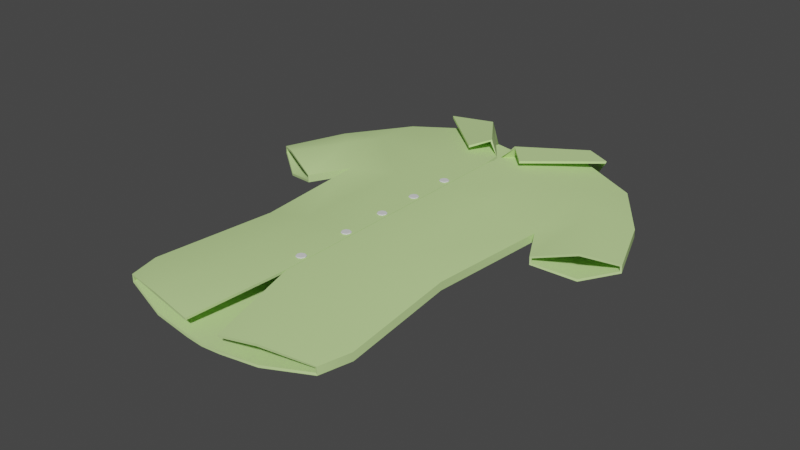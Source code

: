 # Source: shirt.blend  (saved by Blender 2.80.75; exported with 4.5.12 LTS)
import bpy
from mathutils import Matrix  # noqa: F401  (used for matrix-valued properties, if any)

bpy.ops.wm.read_factory_settings(use_empty=True)
scene = bpy.context.scene
scene.name = 'Scene'

# ---- materials (node trees are filled in below, after node groups)
mat_svgmat_004 = bpy.data.materials.new('SVGMat.004')
mat_svgmat_004.use_transparent_shadow = False
mat_svgmat_004.diffuse_color = (0.5538, 0.7737, 0.3194, 1.0)
mat_buttons = bpy.data.materials.new('buttons')
mat_buttons.use_transparent_shadow = False

# ---- node groups
ng_auto_smooth = bpy.data.node_groups.new('Auto Smooth', 'GeometryNodeTree')
_s = ng_auto_smooth.interface.new_socket(name='Geometry', in_out='OUTPUT', socket_type='NodeSocketGeometry')
_s = ng_auto_smooth.interface.new_socket(name='Geometry', in_out='INPUT', socket_type='NodeSocketGeometry')
_s = ng_auto_smooth.interface.new_socket(name='Angle', in_out='INPUT', socket_type='NodeSocketFloat')
_s.subtype = 'ANGLE'
_s.min_value = 0.0
_s.max_value = 3.142
ng_auto_smooth.is_modifier = True
_N = ng_auto_smooth.nodes; _L = ng_auto_smooth.links
n0 = _N.new('NodeGroupOutput'); n0.name = 'Group Output'; n0.location = (480, -100)
n1 = _N.new('NodeGroupInput'); n1.name = 'Group Input'; n1.location = (-420, -300)
n2 = _N.new('NodeGroupInput'); n2.name = 'Group Input.001'; n2.location = (-60, -100)
n3 = _N.new('GeometryNodeSetShadeSmooth'); n3.name = 'Set Shade Smooth'; n3.location = (120, -100)
n3.domain = 'EDGE'
n4 = _N.new('GeometryNodeSetShadeSmooth'); n4.name = 'Set Shade Smooth.001'; n4.location = (300, -100)
n5 = _N.new('GeometryNodeInputMeshEdgeAngle'); n5.name = 'Edge Angle'; n5.location = (-420, -220)
n6 = _N.new('GeometryNodeInputEdgeSmooth'); n6.name = 'Is Edge Smooth'; n6.location = (-60, -160)
n7 = _N.new('GeometryNodeInputShadeSmooth'); n7.name = 'Is Face Smooth'; n7.location = (-240, -340)
n8 = _N.new('FunctionNodeBooleanMath'); n8.name = 'Boolean Math'; n8.location = (-60, -220)
n9 = _N.new('FunctionNodeCompare'); n9.name = 'Compare'; n9.location = (-240, -180)
n9.operation = 'LESS_EQUAL'
_L.new(n5.outputs[0], n9.inputs[0])
_L.new(n4.outputs[0], n0.inputs[0])
_L.new(n1.outputs[1], n9.inputs[1])
_L.new(n9.outputs[0], n8.inputs[0])
_L.new(n7.outputs[0], n8.inputs[1])
_L.new(n2.outputs[0], n3.inputs[0])
_L.new(n6.outputs[0], n3.inputs[1])
_L.new(n3.outputs[0], n4.inputs[0])
_L.new(n8.outputs[0], n3.inputs[2])
n0.is_active_output = True

# ---- material node trees
mat_buttons.use_nodes = True; mat_buttons.node_tree.nodes.clear()
_N = mat_buttons.node_tree.nodes; _L = mat_buttons.node_tree.links
n0 = _N.new('ShaderNodeOutputMaterial'); n0.name = 'Material Output'; n0.location = (300, 300)
n1 = _N.new('ShaderNodeBsdfPrincipled'); n1.name = 'Principled BSDF'; n1.location = (10, 300)
n1.distribution = 'GGX'
n1.subsurface_method = 'BURLEY'
n1.inputs[3].default_value = 1.45
n1.inputs[27].default_value = (0.0, 0.0, 0.0, 1.0)
n1.inputs[28].default_value = 1.0
_L.new(n1.outputs[0], n0.inputs[0])
n0.is_active_output = True

# ---- world
world_world = bpy.data.worlds.new('World'); scene.world = world_world
world_world.use_nodes = True; world_world.node_tree.nodes.clear()
_N = world_world.node_tree.nodes; _L = world_world.node_tree.links
n0 = _N.new('ShaderNodeOutputWorld'); n0.name = 'World Output'; n0.location = (300, 300)
n1 = _N.new('ShaderNodeBackground'); n1.name = 'Background'; n1.location = (10, 300)
n1.inputs[0].default_value = (0.05088, 0.05088, 0.05088, 1.0)
_L.new(n1.outputs[0], n0.inputs[0])
n0.is_active_output = True
world_world.color = (0.05088, 0.05088, 0.05088)
world_world.use_sun_shadow = False
world_world.sun_shadow_jitter_overblur = 0.0

# ---- meshes
me_path4499 = bpy.data.meshes.new('path4499')
me_path4499.from_pydata([(-0.2092, 0.893, 0.02773), (-0.5522, 0.7464, 0.0), (-0.7322, 0.4849, 0.0), (-0.833, 0.2146, 0.0), (-0.7085, 0.1256, 0.04001), (-0.5472, 0.05807, 0.0), (-0.4602, 0.2196, 0.0), (-0.4155, -0.2861, 0.0), (-0.4726, -0.7992, 0.0), (-0.4406, -0.9284, 0.0), (-0.2415, -0.9856, 0.02773), (-0.07747, -1.0, 0.0), (-0.001125, -0.6153, 0.04014), (-0.01152, 0.6383, 0.04014), (-0.001125, -0.2861, 0.04014), (-0.001125, 0.2424, 0.04014), (-0.2309, -0.2861, 0.03858), (-0.2222, 0.2315, 0.04051), (-0.2172, 0.4871, 0.03557), (-0.5036, 0.4684, 0.04728), (-0.5819, 0.3375, 0.0445), (-0.2096, 0.894, -0.06141), (-0.5526, 0.7474, -0.03368), (-0.7326, 0.4859, -0.03368), (-0.8334, 0.2157, -0.03368), (-0.7089, 0.1266, -0.07368), (-0.5476, 0.05911, -0.03368), (-0.4606, 0.2206, -0.03368), (-0.4159, -0.285, -0.03368), (-0.473, -0.7982, -0.03368), (-0.441, -0.9274, -0.03368), (-0.2419, -0.9845, -0.06141), (-0.07788, -0.9994, -0.07381), (0.0, -1.006, -0.07381), (0.0, 0.6394, -0.07381), (0.0, -0.285, -0.07381), (0.0, 0.2434, -0.07381), (-0.2313, -0.285, -0.07225), (-0.2226, 0.2326, -0.07418), (-0.2176, 0.4882, -0.06925), (-0.5041, 0.4694, -0.08095), (-0.5823, 0.3385, -0.07818), (-0.2373, -0.7061, 0.03206), (0.0, 0.8928, -0.08716), (-0.2377, -0.7086, -0.06568), (-0.2556, 0.9475, 0.02773), (-0.06203, 0.6638, 0.08473), (-0.2096, 0.9286, -0.06141), (0.0, 0.9271, -0.08716), (-0.3936, 0.839, 0.05217), (-0.1276, 0.6008, 0.05892), (-0.2752, 0.9834, -0.08721), (0.0, 0.9637, -0.1473), (-0.001125, 0.5497, 0.04014)], [], [(20, 2, 3, 4), (18, 0, 1, 19), (42, 16, 7, 8), (16, 17, 6, 7), (14, 15, 17, 16), (12, 42, 10, 11), (13, 0, 18), (17, 18, 19, 6), (53, 13, 18), (6, 19, 20), (5, 6, 20, 4), (19, 1, 2, 20), (41, 25, 24, 23), (39, 40, 22, 21), (44, 29, 28, 37), (37, 28, 27, 38), (35, 37, 38, 36), (33, 32, 31, 44), (34, 39, 21), (38, 27, 40, 39), (36, 38, 39, 34), (27, 41, 40), (26, 25, 41, 27), (40, 41, 23, 22), (7, 28, 29, 8), (1, 22, 23, 2), (5, 26, 27, 6), (8, 29, 30, 9), (0, 21, 22, 1), (6, 27, 28, 7), (2, 23, 24, 3), (34, 21, 43), (14, 16, 42, 12), (10, 42, 8, 9), (35, 33, 44, 37), (31, 30, 29, 44), (43, 21, 47, 48), (13, 46, 45, 0), (0, 45, 47, 21), (48, 47, 51, 52), (46, 50, 49, 45), (45, 51, 47), (49, 51, 45), (15, 53, 18, 17)])
me_path4499.polygons.foreach_set('use_smooth', [True] * 44)
me_path4499.materials.append(mat_svgmat_004)
me_path4499.use_remesh_preserve_volume = False
me_path4499.use_remesh_preserve_attributes = False
me_path4499.use_mirror_vertex_groups = False
me_path4499.update()
me_cylinder = bpy.data.meshes.new('Cylinder')
me_cylinder.from_pydata([(-0.02715, 0.2801, 0.04482), (-0.02715, 0.2801, 0.0401), (-0.0421, 0.2863, 0.04482), (-0.0421, 0.2863, 0.0401), (-0.04829, 0.3013, 0.04482), (-0.04829, 0.3013, 0.0401), (-0.0421, 0.3162, 0.04482), (-0.0421, 0.3162, 0.0401), (-0.02715, 0.3224, 0.04482), (-0.02715, 0.3224, 0.0401), (-0.01219, 0.3162, 0.04482), (-0.01219, 0.3162, 0.0401), (-0.005999, 0.3013, 0.04482), (-0.005999, 0.3013, 0.0401), (-0.01219, 0.2863, 0.04482), (-0.01219, 0.2863, 0.0401), (-0.02715, 0.08786, 0.04482), (-0.02715, 0.08786, 0.0401), (-0.0421, 0.09405, 0.04482), (-0.0421, 0.09405, 0.0401), (-0.04829, 0.109, 0.04482), (-0.04829, 0.109, 0.0401), (-0.0421, 0.124, 0.04482), (-0.0421, 0.124, 0.0401), (-0.02715, 0.1302, 0.04482), (-0.02715, 0.1302, 0.0401), (-0.01219, 0.124, 0.04482), (-0.01219, 0.124, 0.0401), (-0.005999, 0.109, 0.04482), (-0.005999, 0.109, 0.0401), (-0.01219, 0.09405, 0.04482), (-0.01219, 0.09405, 0.0401), (-0.02715, -0.1004, 0.04482), (-0.02715, -0.1004, 0.0401), (-0.0421, -0.09423, 0.04482), (-0.0421, -0.09423, 0.0401), (-0.04829, -0.07928, 0.04482), (-0.04829, -0.07928, 0.0401), (-0.0421, -0.06433, 0.04482), (-0.0421, -0.06433, 0.0401), (-0.02715, -0.05813, 0.04482), (-0.02715, -0.05813, 0.0401), (-0.01219, -0.06433, 0.04482), (-0.01219, -0.06433, 0.0401), (-0.005999, -0.07928, 0.04482), (-0.005999, -0.07928, 0.0401), (-0.01219, -0.09423, 0.04482), (-0.01219, -0.09423, 0.0401), (-0.02715, -0.3006, 0.04482), (-0.02715, -0.3006, 0.0401), (-0.0421, -0.2944, 0.04482), (-0.0421, -0.2944, 0.0401), (-0.04829, -0.2795, 0.04482), (-0.04829, -0.2795, 0.0401), (-0.0421, -0.2645, 0.04482), (-0.0421, -0.2645, 0.0401), (-0.02715, -0.2583, 0.04482), (-0.02715, -0.2583, 0.0401), (-0.01219, -0.2645, 0.04482), (-0.01219, -0.2645, 0.0401), (-0.005999, -0.2795, 0.04482), (-0.005999, -0.2795, 0.0401), (-0.01219, -0.2944, 0.04482), (-0.01219, -0.2944, 0.0401), (-0.02715, -0.5345, 0.04482), (-0.02715, -0.5345, 0.0401), (-0.0421, -0.5283, 0.04482), (-0.0421, -0.5283, 0.0401), (-0.04829, -0.5133, 0.04482), (-0.04829, -0.5133, 0.0401), (-0.0421, -0.4984, 0.04482), (-0.0421, -0.4984, 0.0401), (-0.02715, -0.4922, 0.04482), (-0.02715, -0.4922, 0.0401), (-0.01219, -0.4984, 0.04482), (-0.01219, -0.4984, 0.0401), (-0.005999, -0.5133, 0.04482), (-0.005999, -0.5133, 0.0401), (-0.01219, -0.5283, 0.04482), (-0.01219, -0.5283, 0.0401)], [], [(0, 1, 3, 2), (2, 3, 5, 4), (4, 5, 7, 6), (6, 7, 9, 8), (8, 9, 11, 10), (10, 11, 13, 12), (3, 1, 15, 13, 11, 9, 7, 5), (12, 13, 15, 14), (14, 15, 1, 0), (0, 2, 4, 6, 8, 10, 12, 14), (16, 17, 19, 18), (18, 19, 21, 20), (20, 21, 23, 22), (22, 23, 25, 24), (24, 25, 27, 26), (26, 27, 29, 28), (19, 17, 31, 29, 27, 25, 23, 21), (28, 29, 31, 30), (30, 31, 17, 16), (16, 18, 20, 22, 24, 26, 28, 30), (32, 33, 35, 34), (34, 35, 37, 36), (36, 37, 39, 38), (38, 39, 41, 40), (40, 41, 43, 42), (42, 43, 45, 44), (35, 33, 47, 45, 43, 41, 39, 37), (44, 45, 47, 46), (46, 47, 33, 32), (32, 34, 36, 38, 40, 42, 44, 46), (48, 49, 51, 50), (50, 51, 53, 52), (52, 53, 55, 54), (54, 55, 57, 56), (56, 57, 59, 58), (58, 59, 61, 60), (51, 49, 63, 61, 59, 57, 55, 53), (60, 61, 63, 62), (62, 63, 49, 48), (48, 50, 52, 54, 56, 58, 60, 62), (64, 65, 67, 66), (66, 67, 69, 68), (68, 69, 71, 70), (70, 71, 73, 72), (72, 73, 75, 74), (74, 75, 77, 76), (67, 65, 79, 77, 75, 73, 71, 69), (76, 77, 79, 78), (78, 79, 65, 64), (64, 66, 68, 70, 72, 74, 76, 78)])
_uv = me_cylinder.uv_layers.new(name='UVMap')
_uv.uv.foreach_set('vector', [1.0, 0.5, 1.0, 1.0, 0.875, 1.0, 0.875, 0.5, 0.875, 0.5, 0.875, 1.0, 0.75, 1.0, 0.75, 0.5, 0.75, 0.5, 0.75, 1.0, 0.625, 1.0, 0.625, 0.5, 0.625, 0.5, 0.625, 1.0, 0.5, 1.0, 0.5, 0.5, 0.5, 0.5, 0.5, 1.0, 0.375, 1.0, 0.375, 0.5, 0.375, 0.5, 0.375, 1.0, 0.25, 1.0, 0.25, 0.5, 0.4197, 0.4197, 0.25, 0.49, 0.08029, 0.4197, 0.01, 0.25, 0.08029, 0.08029, 0.25, 0.01, 0.4197, 0.08029, 0.49, 0.25, 0.25, 0.5, 0.25, 1.0, 0.125, 1.0, 0.125, 0.5, 0.125, 0.5, 0.125, 1.0, 0.0, 1.0, 0.0, 0.5, 0.75, 0.49, 0.9197, 0.4197, 0.99, 0.25, 0.9197, 0.08029, 0.75, 0.01, 0.5803, 0.08029, 0.51, 0.25, 0.5803, 0.4197, 1.0, 0.5, 1.0, 1.0, 0.875, 1.0, 0.875, 0.5, 0.875, 0.5, 0.875, 1.0, 0.75, 1.0, 0.75, 0.5, 0.75, 0.5, 0.75, 1.0, 0.625, 1.0, 0.625, 0.5, 0.625, 0.5, 0.625, 1.0, 0.5, 1.0, 0.5, 0.5, 0.5, 0.5, 0.5, 1.0, 0.375, 1.0, 0.375, 0.5, 0.375, 0.5, 0.375, 1.0, 0.25, 1.0, 0.25, 0.5, 0.4197, 0.4197, 0.25, 0.49, 0.08029, 0.4197, 0.01, 0.25, 0.08029, 0.08029, 0.25, 0.01, 0.4197, 0.08029, 0.49, 0.25, 0.25, 0.5, 0.25, 1.0, 0.125, 1.0, 0.125, 0.5, 0.125, 0.5, 0.125, 1.0, 0.0, 1.0, 0.0, 0.5, 0.75, 0.49, 0.9197, 0.4197, 0.99, 0.25, 0.9197, 0.08029, 0.75, 0.01, 0.5803, 0.08029, 0.51, 0.25, 0.5803, 0.4197, 1.0, 0.5, 1.0, 1.0, 0.875, 1.0, 0.875, 0.5, 0.875, 0.5, 0.875, 1.0, 0.75, 1.0, 0.75, 0.5, 0.75, 0.5, 0.75, 1.0, 0.625, 1.0, 0.625, 0.5, 0.625, 0.5, 0.625, 1.0, 0.5, 1.0, 0.5, 0.5, 0.5, 0.5, 0.5, 1.0, 0.375, 1.0, 0.375, 0.5, 0.375, 0.5, 0.375, 1.0, 0.25, 1.0, 0.25, 0.5, 0.4197, 0.4197, 0.25, 0.49, 0.08029, 0.4197, 0.01, 0.25, 0.08029, 0.08029, 0.25, 0.01, 0.4197, 0.08029, 0.49, 0.25, 0.25, 0.5, 0.25, 1.0, 0.125, 1.0, 0.125, 0.5, 0.125, 0.5, 0.125, 1.0, 0.0, 1.0, 0.0, 0.5, 0.75, 0.49, 0.9197, 0.4197, 0.99, 0.25, 0.9197, 0.08029, 0.75, 0.01, 0.5803, 0.08029, 0.51, 0.25, 0.5803, 0.4197, 1.0, 0.5, 1.0, 1.0, 0.875, 1.0, 0.875, 0.5, 0.875, 0.5, 0.875, 1.0, 0.75, 1.0, 0.75, 0.5, 0.75, 0.5, 0.75, 1.0, 0.625, 1.0, 0.625, 0.5, 0.625, 0.5, 0.625, 1.0, 0.5, 1.0, 0.5, 0.5, 0.5, 0.5, 0.5, 1.0, 0.375, 1.0, 0.375, 0.5, 0.375, 0.5, 0.375, 1.0, 0.25, 1.0, 0.25, 0.5, 0.4197, 0.4197, 0.25, 0.49, 0.08029, 0.4197, 0.01, 0.25, 0.08029, 0.08029, 0.25, 0.01, 0.4197, 0.08029, 0.49, 0.25, 0.25, 0.5, 0.25, 1.0, 0.125, 1.0, 0.125, 0.5, 0.125, 0.5, 0.125, 1.0, 0.0, 1.0, 0.0, 0.5, 0.75, 0.49, 0.9197, 0.4197, 0.99, 0.25, 0.9197, 0.08029, 0.75, 0.01, 0.5803, 0.08029, 0.51, 0.25, 0.5803, 0.4197, 1.0, 0.5, 1.0, 1.0, 0.875, 1.0, 0.875, 0.5, 0.875, 0.5, 0.875, 1.0, 0.75, 1.0, 0.75, 0.5, 0.75, 0.5, 0.75, 1.0, 0.625, 1.0, 0.625, 0.5, 0.625, 0.5, 0.625, 1.0, 0.5, 1.0, 0.5, 0.5, 0.5, 0.5, 0.5, 1.0, 0.375, 1.0, 0.375, 0.5, 0.375, 0.5, 0.375, 1.0, 0.25, 1.0, 0.25, 0.5, 0.4197, 0.4197, 0.25, 0.49, 0.08029, 0.4197, 0.01, 0.25, 0.08029, 0.08029, 0.25, 0.01, 0.4197, 0.08029, 0.49, 0.25, 0.25, 0.5, 0.25, 1.0, 0.125, 1.0, 0.125, 0.5, 0.125, 0.5, 0.125, 1.0, 0.0, 1.0, 0.0, 0.5, 0.75, 0.49, 0.9197, 0.4197, 0.99, 0.25, 0.9197, 0.08029, 0.75, 0.01, 0.5803, 0.08029, 0.51, 0.25, 0.5803, 0.4197])
me_cylinder.materials.append(mat_buttons)
me_cylinder.use_remesh_preserve_volume = False
me_cylinder.use_remesh_preserve_attributes = False
me_cylinder.use_mirror_vertex_groups = False
me_cylinder.update()

# ---- objects
ob_shirt = bpy.data.objects.new('shirt', me_path4499)
ob_buttons = bpy.data.objects.new('buttons', me_cylinder)

# ---- transforms, parenting, visibility, modifiers, constraints
ob_shirt.location = (0.0, 0.0, 0.0)
ob_shirt.lineart.crease_threshold = 0.0
_m = ob_shirt.modifiers.new('Mirror', 'MIRROR')
_m = ob_shirt.modifiers.new('Solidify', 'SOLIDIFY')
_m.nonmanifold_thickness_mode = 'FIXED'
_m.nonmanifold_merge_threshold = 0.0003
_m = ob_shirt.modifiers.new('Auto Smooth', 'NODES')
_m.node_group = ng_auto_smooth
_gi = [s.identifier for s in ng_auto_smooth.interface.items_tree if s.item_type == 'SOCKET' and s.in_out == 'INPUT']
_m[_gi[1]] = 0.5236  # Angle
ob_buttons.location = (0.0, 0.0, 0.0)
ob_buttons.lineart.crease_threshold = 0.0
_m = ob_buttons.modifiers.new('Bevel', 'BEVEL')
_m.width = 0.012
_m.width_pct = 0.012

# ---- collection membership
scene.collection.objects.link(ob_shirt)
scene.collection.objects.link(ob_buttons)

# ---- scene / render settings (as saved in the file)
scene.frame_start = 1; scene.frame_end = 250; scene.frame_set(1)
scene.render.engine = 'BLENDER_EEVEE_NEXT'
scene.cycles.use_denoising = False
scene.cycles.samples = 128
scene.cycles.sampling_pattern = 'TABULATED_SOBOL'
scene.cycles.use_adaptive_sampling = False
scene.cycles.use_light_tree = False
scene.view_settings.view_transform = 'Filmic'
bpy.context.view_layer.update()

# ---- added for rendering (the .blend has no active camera and no usable light): camera, sun
cam_auto = bpy.data.cameras.new('AutoCamera')
cam_auto.lens = 50.0
cam_auto.sensor_width = 36.0
cam_auto.clip_end = 1000.0
ob_auto_camera = bpy.data.objects.new('AutoCamera', cam_auto)
scene.collection.objects.link(ob_auto_camera)
ob_auto_camera.location = (2.4179, -2.90825, 1.90715)
ob_auto_camera.rotation_euler = (1.09748, -7.21219e-08, 0.694738)
scene.camera = ob_auto_camera
light_auto_sun = bpy.data.lights.new('AutoSun', 'SUN')
light_auto_sun.energy = 3.0
light_auto_sun.angle = 0.0523599
ob_auto_sun = bpy.data.objects.new('AutoSun', light_auto_sun)
scene.collection.objects.link(ob_auto_sun)
ob_auto_sun.rotation_euler = (0.872665, 0.174533, 0.523599)
bpy.context.view_layer.update()
